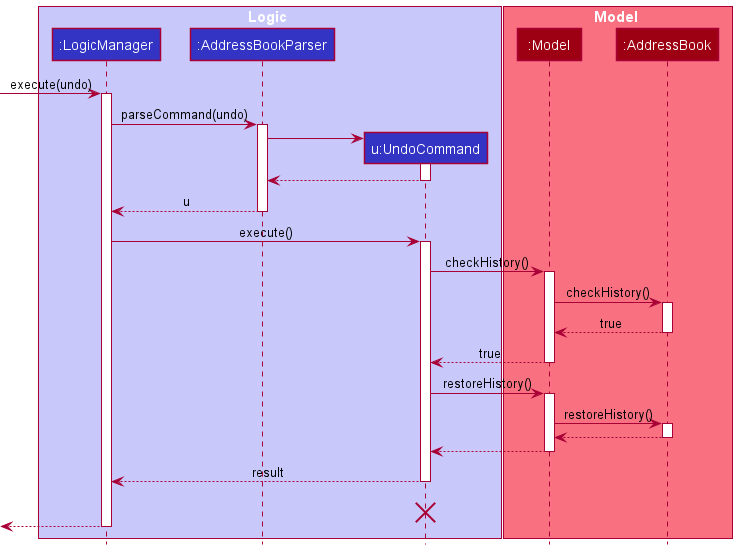

The diagram above was rendered by PlantUML. Its source (embedded in the PNG):
@startuml
!include style.puml

box Logic LOGIC_COLOR_T1
participant ":LogicManager" as LogicManager LOGIC_COLOR
participant ":AddressBookParser" as AddressBookParser LOGIC_COLOR
participant "u:UndoCommand" as UndoCommand LOGIC_COLOR
end box

box Model MODEL_COLOR_T1
participant ":Model" as Model MODEL_COLOR
participant ":AddressBook" as AddressBook MODEL_COLOR
end box
[-> LogicManager : execute(undo)
activate LogicManager

LogicManager -> AddressBookParser : parseCommand(undo)
activate AddressBookParser

create UndoCommand
AddressBookParser -> UndoCommand
activate UndoCommand

UndoCommand --> AddressBookParser
deactivate UndoCommand

AddressBookParser --> LogicManager : u
deactivate AddressBookParser

LogicManager -> UndoCommand : execute()
activate UndoCommand

UndoCommand -> Model : checkHistory()
activate Model

Model -> AddressBook : checkHistory()
activate AddressBook

AddressBook --> Model : true
deactivate AddressBook

Model --> UndoCommand : true
deactivate Model

UndoCommand -> Model : restoreHistory()
activate Model

Model -> AddressBook : restoreHistory()
activate AddressBook

AddressBook --> Model
deactivate AddressBook

Model --> UndoCommand
deactivate Model

UndoCommand --> LogicManager : result
deactivate UndoCommand
UndoCommand -[hidden]-> LogicManager : result
destroy UndoCommand

[<--LogicManager
deactivate LogicManager
@enduml